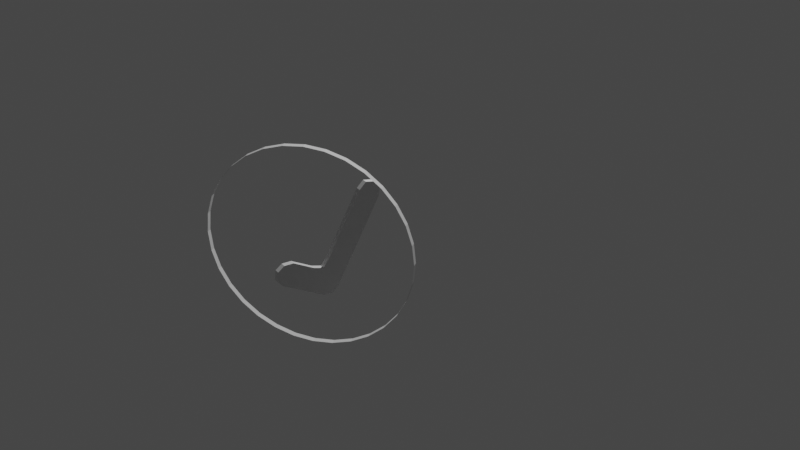 # Source: Basic_L.blend  (saved by Blender 2.82.7; exported with 4.5.12 LTS)
import bpy
from mathutils import Matrix  # noqa: F401  (used for matrix-valued properties, if any)

bpy.ops.wm.read_factory_settings(use_empty=True)
scene = bpy.context.scene
scene.name = 'Scene'

# ---- collections
col_collection = bpy.data.collections.new('Collection'); scene.collection.children.link(col_collection)

# ---- world
world_world = bpy.data.worlds.new('World'); scene.world = world_world
world_world.use_nodes = True; world_world.node_tree.nodes.clear()
_N = world_world.node_tree.nodes; _L = world_world.node_tree.links
n0 = _N.new('ShaderNodeOutputWorld'); n0.name = 'World Output'; n0.location = (300, 300)
n1 = _N.new('ShaderNodeBackground'); n1.name = 'Background'; n1.location = (10, 300)
n1.inputs[0].default_value = (0.05088, 0.05088, 0.05088, 1.0)
_L.new(n1.outputs[0], n0.inputs[0])
n0.is_active_output = True
world_world.color = (0.05088, 0.05088, 0.05088)
world_world.use_sun_shadow = False
world_world.sun_shadow_jitter_overblur = 0.0

# ---- cameras
cam_camera = bpy.data.cameras.new('Camera')
cam_camera.clip_end = 100.0
cam_camera.lens = 50.83
cam_camera.ortho_scale = 7.314

# ---- lights
light_light = bpy.data.lights.new('Light', 'POINT')
light_light.transmission_factor = 0.0
light_light.energy = 1000.0
light_light.shadow_soft_size = 0.1
light_light.shadow_maximum_resolution = 0.006
light_light.use_absolute_resolution = True

# ---- meshes
me_circle = bpy.data.meshes.new('Circle')
me_circle.from_pydata([(-7.105e-15, 2.384e-07, 1.0), (-0.1951, 2.384e-07, 0.9808), (-0.3827, 2.98e-07, 0.9239), (-0.5556, 2.98e-07, 0.8315), (-0.7071, 2.98e-07, 0.7071), (-0.8315, 2.98e-07, 0.5556), (-0.9239, 2.98e-07, 0.3827), (-0.9808, 2.98e-07, 0.1951), (-1.0, 3.092e-07, -2.337e-07), (-0.9808, 3.129e-07, -0.1951), (-0.9239, 3.278e-07, -0.3827), (-0.8315, 3.576e-07, -0.5556), (-0.7071, 3.576e-07, -0.7071), (-0.5556, 3.576e-07, -0.8315), (-0.3827, 3.576e-07, -0.9239), (-0.1951, 3.576e-07, -0.9808), (3.258e-07, 3.576e-07, -1.0), (0.1951, 3.576e-07, -0.9808), (0.3827, 3.576e-07, -0.9239), (0.5556, 3.576e-07, -0.8315), (0.7071, 3.576e-07, -0.7071), (0.8315, 3.576e-07, -0.5556), (0.9239, 3.278e-07, -0.3827), (0.9808, 3.129e-07, -0.1951), (1.0, 3.092e-07, 6.564e-07), (0.9808, 2.98e-07, 0.1951), (0.9239, 2.98e-07, 0.3827), (0.8315, 2.98e-07, 0.5556), (0.7071, 2.98e-07, 0.7071), (0.5556, 2.98e-07, 0.8315), (0.3827, 2.98e-07, 0.9239), (0.1951, 2.384e-07, 0.9808), (-7.105e-15, 0.05064, 1.0), (-0.1951, 0.05064, 0.9808), (-0.3827, 0.05064, 0.9239), (-0.5556, 0.05064, 0.8315), (-0.7071, 0.05064, 0.7071), (-0.8315, 0.05064, 0.5556), (-0.9239, 0.05064, 0.3827), (-0.9808, 0.05064, 0.1951), (-1.0, 0.05064, -2.337e-07), (-0.9808, 0.05064, -0.1951), (-0.9239, 0.05064, -0.3827), (-0.8315, 0.05064, -0.5556), (-0.7071, 0.05064, -0.7071), (-0.5556, 0.05064, -0.8315), (-0.3827, 0.05064, -0.9239), (-0.1951, 0.05064, -0.9808), (3.258e-07, 0.05064, -1.0), (0.1951, 0.05064, -0.9808), (0.3827, 0.05064, -0.9239), (0.5556, 0.05064, -0.8315), (0.7071, 0.05064, -0.7071), (0.8315, 0.05064, -0.5556), (0.9239, 0.05064, -0.3827), (0.9808, 0.05064, -0.1951), (1.0, 0.05064, 6.564e-07), (0.9808, 0.05064, 0.1951), (0.9239, 0.05064, 0.3827), (0.8315, 0.05064, 0.5556), (0.7071, 0.05064, 0.7071), (0.5556, 0.05064, 0.8315), (0.3827, 0.05064, 0.9239), (0.1951, 0.05064, 0.9808)], [], [(17, 16, 48, 49), (4, 3, 35, 36), (31, 30, 62, 63), (18, 17, 49, 50), (5, 4, 36, 37), (0, 31, 63, 32), (19, 18, 50, 51), (6, 5, 37, 38), (20, 19, 51, 52), (7, 6, 38, 39), (21, 20, 52, 53), (8, 7, 39, 40), (22, 21, 53, 54), (9, 8, 40, 41), (23, 22, 54, 55), (10, 9, 41, 42), (24, 23, 55, 56), (11, 10, 42, 43), (25, 24, 56, 57), (12, 11, 43, 44), (26, 25, 57, 58), (13, 12, 44, 45), (27, 26, 58, 59), (14, 13, 45, 46), (1, 0, 32, 33), (28, 27, 59, 60), (15, 14, 46, 47), (2, 1, 33, 34), (29, 28, 60, 61), (16, 15, 47, 48), (3, 2, 34, 35), (30, 29, 61, 62)])
_uv = me_circle.uv_layers.new(name='UVMap')
_uv.uv.foreach_set('vector', [0.0, 0.0, 0.0, 0.0, 0.0, 0.0, 0.0, 0.0, 0.0, 0.0, 0.0, 0.0, 0.0, 0.0, 0.0, 0.0, 0.0, 0.0, 0.0, 0.0, 0.0, 0.0, 0.0, 0.0, 0.0, 0.0, 0.0, 0.0, 0.0, 0.0, 0.0, 0.0, 0.0, 0.0, 0.0, 0.0, 0.0, 0.0, 0.0, 0.0, 0.0, 0.0, 0.0, 0.0, 0.0, 0.0, 0.0, 0.0, 0.0, 0.0, 0.0, 0.0, 0.0, 0.0, 0.0, 0.0, 0.0, 0.0, 0.0, 0.0, 0.0, 0.0, 0.0, 0.0, 0.0, 0.0, 0.0, 0.0, 0.0, 0.0, 0.0, 0.0, 0.0, 0.0, 0.0, 0.0, 0.0, 0.0, 0.0, 0.0, 0.0, 0.0, 0.0, 0.0, 0.0, 0.0, 0.0, 0.0, 0.0, 0.0, 0.0, 0.0, 0.0, 0.0, 0.0, 0.0, 0.0, 0.0, 0.0, 0.0, 0.0, 0.0, 0.0, 0.0, 0.0, 0.0, 0.0, 0.0, 0.0, 0.0, 0.0, 0.0, 0.0, 0.0, 0.0, 0.0, 0.0, 0.0, 0.0, 0.0, 0.0, 0.0, 0.0, 0.0, 0.0, 0.0, 0.0, 0.0, 0.0, 0.0, 0.0, 0.0, 0.0, 0.0, 0.0, 0.0, 0.0, 0.0, 0.0, 0.0, 0.0, 0.0, 0.0, 0.0, 0.0, 0.0, 0.0, 0.0, 0.0, 0.0, 0.0, 0.0, 0.0, 0.0, 0.0, 0.0, 0.0, 0.0, 0.0, 0.0, 0.0, 0.0, 0.0, 0.0, 0.0, 0.0, 0.0, 0.0, 0.0, 0.0, 0.0, 0.0, 0.0, 0.0, 0.0, 0.0, 0.0, 0.0, 0.0, 0.0, 0.0, 0.0, 0.0, 0.0, 0.0, 0.0, 0.0, 0.0, 0.0, 0.0, 0.0, 0.0, 0.0, 0.0, 0.0, 0.0, 0.0, 0.0, 0.0, 0.0, 0.0, 0.0, 0.0, 0.0, 0.0, 0.0, 0.0, 0.0, 0.0, 0.0, 0.0, 0.0, 0.0, 0.0, 0.0, 0.0, 0.0, 0.0, 0.0, 0.0, 0.0, 0.0, 0.0, 0.0, 0.0, 0.0, 0.0, 0.0, 0.0, 0.0, 0.0, 0.0, 0.0, 0.0, 0.0, 0.0, 0.0, 0.0, 0.0, 0.0, 0.0, 0.0, 0.0, 0.0, 0.0, 0.0, 0.0, 0.0, 0.0, 0.0, 0.0, 0.0, 0.0, 0.0, 0.0, 0.0])
me_circle.use_remesh_fix_poles = True
me_circle.use_remesh_preserve_attributes = False
me_circle.use_mirror_vertex_groups = False
me_circle.update()
me_plane = bpy.data.meshes.new('Plane')
me_plane.from_pydata([(0.03938, 1.649, -3.364e-08), (0.0, 0.688, -3.008e-08), (0.3333, 1.021, 0.07088), (0.3333, 1.355, 0.07088), (-0.3333, 0.3547, 0.07088), (-0.3333, 0.02138, 0.07088), (-0.6194, 0.2917, 0.07088), (0.2861, 1.649, -3.364e-08), (0.0, 1.021, -3.008e-08), (0.0, 1.355, -3.008e-08), (0.0, 0.02138, -3.008e-08), (-0.01575, 0.3862, -2.722e-08), (-0.6115, 0.06076, 0.07088), (0.294, 0.07651, 0.07088), (0.3333, 0.3547, 0.07088), (0.3333, 0.688, -3.008e-08), (0.294, 0.07651, -2.508e-08), (0.3333, 0.3547, -3.008e-08), (0.0, 0.02138, 0.07088), (0.0, 1.021, 0.07088), (-0.6115, 0.06076, -2.651e-08), (-0.6194, 0.2917, -3.579e-08), (-0.3333, 0.02138, -3.008e-08), (-0.3333, 0.3547, -3.008e-08), (0.3333, 0.688, 0.07088), (0.0, 0.688, 0.07088), (-0.01575, 0.3862, 0.07088), (0.0, 1.355, 0.07088), (0.3333, 1.021, -3.008e-08), (0.3333, 1.355, -3.008e-08), (0.03938, 1.649, 0.07088), (0.2861, 1.649, 0.07088), (0.1667, 1.688, -3.008e-08), (0.0, 1.521, -3.008e-08), (0.0, 0.5214, -3.008e-08), (0.1667, 0.688, -3.008e-08), (0.0, 0.8547, -3.008e-08), (0.0, 1.188, -3.008e-08), (0.3333, 0.688, 0.03544), (0.0, 0.188, -3.008e-08), (0.0, 1.021, 0.03544), (0.2861, 1.649, 0.03544), (-0.6194, 0.2917, 0.03544), (0.0, 0.02138, 0.03544), (0.3333, 0.5214, -3.008e-08), (-0.6115, 0.06076, 0.03544), (0.3333, 0.188, -3.008e-08), (-0.3333, 0.02138, 0.03544), (0.0, 0.688, 0.03544), (0.294, 0.07651, 0.03544), (0.1667, 0.02138, -3.008e-08), (0.1667, 0.3547, -3.008e-08), (0.3333, 0.3547, 0.03544), (0.03938, 1.649, 0.03544), (0.0, 1.355, 0.03544), (0.3333, 1.021, 0.03544), (0.3333, 1.355, 0.03544), (-0.01575, 0.3862, 0.03544), (-0.6667, 0.188, -3.008e-08), (-0.3333, 0.3547, 0.03544), (0.1667, 1.355, 0.07088), (-0.3333, 0.188, -3.008e-08), (0.1667, 1.021, 0.07088), (0.3333, 1.188, 0.07088), (-0.5, 0.02138, -3.008e-08), (-0.5, 0.3547, -3.008e-08), (-0.1667, 0.02138, -3.008e-08), (-0.1667, 0.3547, -3.008e-08), (0.3333, 0.8547, 0.07088), (0.3333, 1.521, 0.07088), (-0.1667, 0.3547, 0.07088), (-0.1667, 0.02138, 0.07088), (-0.5, 0.3547, 0.07088), (-0.5, 0.02138, 0.07088), (-0.3333, 0.188, 0.07088), (-0.6667, 0.188, 0.07088), (0.1667, 0.3547, 0.07088), (0.1667, 0.02138, 0.07088), (0.3333, 0.188, 0.07088), (0.3333, 0.5214, 0.07088), (0.3333, 1.521, -3.008e-08), (0.3333, 0.8547, -3.008e-08), (0.3333, 1.188, -3.008e-08), (0.0, 0.188, 0.07088), (0.0, 1.188, 0.07088), (0.0, 0.8547, 0.07088), (0.1667, 1.021, -3.008e-08), (0.1667, 1.355, -3.008e-08), (0.1667, 0.688, 0.07088), (0.0, 0.5214, 0.07088), (0.0, 1.521, 0.07088), (0.1667, 1.688, 0.07088), (0.1667, 0.5214, 0.07088), (0.1667, 0.188, 0.07088), (-0.5, 0.188, 0.07088), (-0.1667, 0.188, 0.07088), (0.1667, 1.188, -3.008e-08), (0.1667, 0.8547, -3.008e-08), (0.1667, 1.521, 0.07088), (0.1667, 1.521, -3.008e-08), (0.1667, 0.8547, 0.07088), (0.1667, 1.188, 0.07088), (-0.1667, 0.3547, 0.03544), (0.3333, 1.188, 0.03544), (0.0, 1.521, 0.03544), (0.3333, 0.188, 0.03544), (0.0, 0.5214, 0.03544), (-0.5, 0.02138, 0.03544), (-0.1667, 0.188, -3.008e-08), (0.1667, 0.02138, 0.03544), (-0.5, 0.188, -3.008e-08), (-0.5, 0.3547, 0.03544), (0.3333, 1.521, 0.03544), (-0.6667, 0.188, 0.03544), (0.0, 0.8547, 0.03544), (-0.1667, 0.02138, 0.03544), (0.3333, 0.8547, 0.03544), (0.3333, 0.5214, 0.03544), (0.0, 1.188, 0.03544), (0.1667, 1.688, 0.03544), (0.1667, 0.188, -3.008e-08), (0.1667, 0.5214, -3.008e-08)], [], [(121, 35, 15, 44), (120, 51, 17, 46), (119, 53, 30, 91), (118, 40, 19, 84), (117, 38, 24, 79), (116, 55, 2, 68), (115, 43, 18, 71), (114, 48, 25, 85), (113, 45, 12, 75), (112, 41, 31, 69), (111, 42, 6, 72), (110, 65, 23, 61), (109, 49, 13, 77), (108, 67, 11, 39), (107, 47, 5, 73), (106, 57, 26, 89), (105, 52, 14, 78), (104, 54, 27, 90), (103, 56, 3, 63), (102, 59, 4, 70), (101, 63, 3, 60), (100, 68, 2, 62), (99, 32, 7, 80), (98, 69, 31, 91), (97, 86, 28, 81), (96, 87, 29, 82), (95, 83, 26, 70), (94, 74, 4, 72), (93, 78, 14, 76), (92, 79, 24, 88), (89, 92, 88, 25), (26, 76, 92, 89), (76, 14, 79, 92), (83, 93, 76, 26), (18, 77, 93, 83), (77, 13, 78, 93), (75, 94, 72, 6), (12, 73, 94, 75), (73, 5, 74, 94), (74, 95, 70, 4), (5, 71, 95, 74), (71, 18, 83, 95), (86, 96, 82, 28), (8, 37, 96, 86), (37, 9, 87, 96), (35, 97, 81, 15), (1, 36, 97, 35), (36, 8, 86, 97), (90, 98, 91, 30), (27, 60, 98, 90), (60, 3, 69, 98), (87, 99, 80, 29), (9, 33, 99, 87), (33, 0, 32, 99), (85, 100, 62, 19), (25, 88, 100, 85), (88, 24, 68, 100), (84, 101, 60, 27), (19, 62, 101, 84), (62, 2, 63, 101), (57, 102, 70, 26), (11, 67, 102, 57), (67, 23, 59, 102), (55, 103, 63, 2), (28, 82, 103, 55), (82, 29, 56, 103), (53, 104, 90, 30), (0, 33, 104, 53), (33, 9, 54, 104), (49, 105, 78, 13), (16, 46, 105, 49), (46, 17, 52, 105), (48, 106, 89, 25), (1, 34, 106, 48), (34, 11, 57, 106), (45, 107, 73, 12), (20, 64, 107, 45), (64, 22, 47, 107), (66, 108, 39, 10), (22, 61, 108, 66), (61, 23, 67, 108), (43, 109, 77, 18), (10, 50, 109, 43), (50, 16, 49, 109), (64, 110, 61, 22), (20, 58, 110, 64), (58, 21, 65, 110), (59, 111, 72, 4), (23, 65, 111, 59), (65, 21, 42, 111), (56, 112, 69, 3), (29, 80, 112, 56), (80, 7, 41, 112), (42, 113, 75, 6), (21, 58, 113, 42), (58, 20, 45, 113), (40, 114, 85, 19), (8, 36, 114, 40), (36, 1, 48, 114), (47, 115, 71, 5), (22, 66, 115, 47), (66, 10, 43, 115), (38, 116, 68, 24), (15, 81, 116, 38), (81, 28, 55, 116), (52, 117, 79, 14), (17, 44, 117, 52), (44, 15, 38, 117), (54, 118, 84, 27), (9, 37, 118, 54), (37, 8, 40, 118), (41, 119, 91, 31), (7, 32, 119, 41), (32, 0, 53, 119), (50, 120, 46, 16), (10, 39, 120, 50), (39, 11, 51, 120), (51, 121, 44, 17), (11, 34, 121, 51), (34, 1, 35, 121)])
_uv = me_plane.uv_layers.new(name='UVMap')
_uv.uv.foreach_set('vector', [0.5833, 0.4167, 0.5833, 0.5, 0.6667, 0.5, 0.6667, 0.4167, 0.5833, 0.25, 0.5833, 0.3333, 0.6667, 0.3333, 0.6667, 0.25, 0.5833, 1.0, 0.5, 1.0, 0.5, 1.0, 0.5833, 1.0, 0.5, 0.75, 0.5, 0.6667, 0.5, 0.6667, 0.5, 0.75, 0.6667, 0.4167, 0.6667, 0.5, 0.6667, 0.5, 0.6667, 0.4167, 0.6667, 0.5833, 0.6667, 0.6667, 0.6667, 0.6667, 0.6667, 0.5833, 0.4167, 0.1667, 0.5, 0.1667, 0.5, 0.1667, 0.4167, 0.1667, 0.5, 0.5833, 0.5, 0.5, 0.5, 0.5, 0.5, 0.5833, 0.1667, 0.25, 0.1667, 0.1667, 0.1667, 0.1667, 0.1667, 0.25, 0.6667, 0.9167, 0.6667, 1.0, 0.6667, 1.0, 0.6667, 0.9167, 0.25, 0.3333, 0.1667, 0.3333, 0.1667, 0.3333, 0.25, 0.3333, 0.25, 0.25, 0.25, 0.3333, 0.3333, 0.3333, 0.3333, 0.25, 0.5833, 0.1667, 0.6667, 0.1667, 0.6667, 0.1667, 0.5833, 0.1667, 0.4167, 0.25, 0.4167, 0.3333, 0.5, 0.3333, 0.5, 0.25, 0.25, 0.1667, 0.3333, 0.1667, 0.3333, 0.1667, 0.25, 0.1667, 0.5, 0.4167, 0.5, 0.3333, 0.5, 0.3333, 0.5, 0.4167, 0.6667, 0.25, 0.6667, 0.3333, 0.6667, 0.3333, 0.6667, 0.25, 0.5, 0.9167, 0.5, 0.8333, 0.5, 0.8333, 0.5, 0.9167, 0.6667, 0.75, 0.6667, 0.8333, 0.6667, 0.8333, 0.6667, 0.75, 0.4167, 0.3333, 0.3333, 0.3333, 0.3333, 0.3333, 0.4167, 0.3333, 0.5833, 0.75, 0.6667, 0.75, 0.6667, 0.8333, 0.5833, 0.8333, 0.5833, 0.5833, 0.6667, 0.5833, 0.6667, 0.6667, 0.5833, 0.6667, 0.5833, 0.9167, 0.5833, 1.0, 0.6667, 1.0, 0.6667, 0.9167, 0.5833, 0.9167, 0.6667, 0.9167, 0.6667, 1.0, 0.5833, 1.0, 0.5833, 0.5833, 0.5833, 0.6667, 0.6667, 0.6667, 0.6667, 0.5833, 0.5833, 0.75, 0.5833, 0.8333, 0.6667, 0.8333, 0.6667, 0.75, 0.4167, 0.25, 0.5, 0.25, 0.5, 0.3333, 0.4167, 0.3333, 0.25, 0.25, 0.3333, 0.25, 0.3333, 0.3333, 0.25, 0.3333, 0.5833, 0.25, 0.6667, 0.25, 0.6667, 0.3333, 0.5833, 0.3333, 0.5833, 0.4167, 0.6667, 0.4167, 0.6667, 0.5, 0.5833, 0.5, 0.5, 0.4167, 0.5833, 0.4167, 0.5833, 0.5, 0.5, 0.5, 0.5, 0.3333, 0.5833, 0.3333, 0.5833, 0.4167, 0.5, 0.4167, 0.5833, 0.3333, 0.6667, 0.3333, 0.6667, 0.4167, 0.5833, 0.4167, 0.5, 0.25, 0.5833, 0.25, 0.5833, 0.3333, 0.5, 0.3333, 0.5, 0.1667, 0.5833, 0.1667, 0.5833, 0.25, 0.5, 0.25, 0.5833, 0.1667, 0.6667, 0.1667, 0.6667, 0.25, 0.5833, 0.25, 0.1667, 0.25, 0.25, 0.25, 0.25, 0.3333, 0.1667, 0.3333, 0.1667, 0.1667, 0.25, 0.1667, 0.25, 0.25, 0.1667, 0.25, 0.25, 0.1667, 0.3333, 0.1667, 0.3333, 0.25, 0.25, 0.25, 0.3333, 0.25, 0.4167, 0.25, 0.4167, 0.3333, 0.3333, 0.3333, 0.3333, 0.1667, 0.4167, 0.1667, 0.4167, 0.25, 0.3333, 0.25, 0.4167, 0.1667, 0.5, 0.1667, 0.5, 0.25, 0.4167, 0.25, 0.5833, 0.6667, 0.5833, 0.75, 0.6667, 0.75, 0.6667, 0.6667, 0.5, 0.6667, 0.5, 0.75, 0.5833, 0.75, 0.5833, 0.6667, 0.5, 0.75, 0.5, 0.8333, 0.5833, 0.8333, 0.5833, 0.75, 0.5833, 0.5, 0.5833, 0.5833, 0.6667, 0.5833, 0.6667, 0.5, 0.5, 0.5, 0.5, 0.5833, 0.5833, 0.5833, 0.5833, 0.5, 0.5, 0.5833, 0.5, 0.6667, 0.5833, 0.6667, 0.5833, 0.5833, 0.5, 0.9167, 0.5833, 0.9167, 0.5833, 1.0, 0.5, 1.0, 0.5, 0.8333, 0.5833, 0.8333, 0.5833, 0.9167, 0.5, 0.9167, 0.5833, 0.8333, 0.6667, 0.8333, 0.6667, 0.9167, 0.5833, 0.9167, 0.5833, 0.8333, 0.5833, 0.9167, 0.6667, 0.9167, 0.6667, 0.8333, 0.5, 0.8333, 0.5, 0.9167, 0.5833, 0.9167, 0.5833, 0.8333, 0.5, 0.9167, 0.5, 1.0, 0.5833, 1.0, 0.5833, 0.9167, 0.5, 0.5833, 0.5833, 0.5833, 0.5833, 0.6667, 0.5, 0.6667, 0.5, 0.5, 0.5833, 0.5, 0.5833, 0.5833, 0.5, 0.5833, 0.5833, 0.5, 0.6667, 0.5, 0.6667, 0.5833, 0.5833, 0.5833, 0.5, 0.75, 0.5833, 0.75, 0.5833, 0.8333, 0.5, 0.8333, 0.5, 0.6667, 0.5833, 0.6667, 0.5833, 0.75, 0.5, 0.75, 0.5833, 0.6667, 0.6667, 0.6667, 0.6667, 0.75, 0.5833, 0.75, 0.5, 0.3333, 0.4167, 0.3333, 0.4167, 0.3333, 0.5, 0.3333, 0.5, 0.3333, 0.4167, 0.3333, 0.4167, 0.3333, 0.5, 0.3333, 0.4167, 0.3333, 0.3333, 0.3333, 0.3333, 0.3333, 0.4167, 0.3333, 0.6667, 0.6667, 0.6667, 0.75, 0.6667, 0.75, 0.6667, 0.6667, 0.6667, 0.6667, 0.6667, 0.75, 0.6667, 0.75, 0.6667, 0.6667, 0.6667, 0.75, 0.6667, 0.8333, 0.6667, 0.8333, 0.6667, 0.75, 0.5, 1.0, 0.5, 0.9167, 0.5, 0.9167, 0.5, 1.0, 0.5, 1.0, 0.5, 0.9167, 0.5, 0.9167, 0.5, 1.0, 0.5, 0.9167, 0.5, 0.8333, 0.5, 0.8333, 0.5, 0.9167, 0.6667, 0.1667, 0.6667, 0.25, 0.6667, 0.25, 0.6667, 0.1667, 0.6667, 0.1667, 0.6667, 0.25, 0.6667, 0.25, 0.6667, 0.1667, 0.6667, 0.25, 0.6667, 0.3333, 0.6667, 0.3333, 0.6667, 0.25, 0.5, 0.5, 0.5, 0.4167, 0.5, 0.4167, 0.5, 0.5, 0.5, 0.5, 0.5, 0.4167, 0.5, 0.4167, 0.5, 0.5, 0.5, 0.4167, 0.5, 0.3333, 0.5, 0.3333, 0.5, 0.4167, 0.1667, 0.1667, 0.25, 0.1667, 0.25, 0.1667, 0.1667, 0.1667, 0.1667, 0.1667, 0.25, 0.1667, 0.25, 0.1667, 0.1667, 0.1667, 0.25, 0.1667, 0.3333, 0.1667, 0.3333, 0.1667, 0.25, 0.1667, 0.4167, 0.1667, 0.4167, 0.25, 0.5, 0.25, 0.5, 0.1667, 0.3333, 0.1667, 0.3333, 0.25, 0.4167, 0.25, 0.4167, 0.1667, 0.3333, 0.25, 0.3333, 0.3333, 0.4167, 0.3333, 0.4167, 0.25, 0.5, 0.1667, 0.5833, 0.1667, 0.5833, 0.1667, 0.5, 0.1667, 0.5, 0.1667, 0.5833, 0.1667, 0.5833, 0.1667, 0.5, 0.1667, 0.5833, 0.1667, 0.6667, 0.1667, 0.6667, 0.1667, 0.5833, 0.1667, 0.25, 0.1667, 0.25, 0.25, 0.3333, 0.25, 0.3333, 0.1667, 0.1667, 0.1667, 0.1667, 0.25, 0.25, 0.25, 0.25, 0.1667, 0.1667, 0.25, 0.1667, 0.3333, 0.25, 0.3333, 0.25, 0.25, 0.3333, 0.3333, 0.25, 0.3333, 0.25, 0.3333, 0.3333, 0.3333, 0.3333, 0.3333, 0.25, 0.3333, 0.25, 0.3333, 0.3333, 0.3333, 0.25, 0.3333, 0.1667, 0.3333, 0.1667, 0.3333, 0.25, 0.3333, 0.6667, 0.8333, 0.6667, 0.9167, 0.6667, 0.9167, 0.6667, 0.8333, 0.6667, 0.8333, 0.6667, 0.9167, 0.6667, 0.9167, 0.6667, 0.8333, 0.6667, 0.9167, 0.6667, 1.0, 0.6667, 1.0, 0.6667, 0.9167, 0.1667, 0.3333, 0.1667, 0.25, 0.1667, 0.25, 0.1667, 0.3333, 0.1667, 0.3333, 0.1667, 0.25, 0.1667, 0.25, 0.1667, 0.3333, 0.1667, 0.25, 0.1667, 0.1667, 0.1667, 0.1667, 0.1667, 0.25, 0.5, 0.6667, 0.5, 0.5833, 0.5, 0.5833, 0.5, 0.6667, 0.5, 0.6667, 0.5, 0.5833, 0.5, 0.5833, 0.5, 0.6667, 0.5, 0.5833, 0.5, 0.5, 0.5, 0.5, 0.5, 0.5833, 0.3333, 0.1667, 0.4167, 0.1667, 0.4167, 0.1667, 0.3333, 0.1667, 0.3333, 0.1667, 0.4167, 0.1667, 0.4167, 0.1667, 0.3333, 0.1667, 0.4167, 0.1667, 0.5, 0.1667, 0.5, 0.1667, 0.4167, 0.1667, 0.6667, 0.5, 0.6667, 0.5833, 0.6667, 0.5833, 0.6667, 0.5, 0.6667, 0.5, 0.6667, 0.5833, 0.6667, 0.5833, 0.6667, 0.5, 0.6667, 0.5833, 0.6667, 0.6667, 0.6667, 0.6667, 0.6667, 0.5833, 0.6667, 0.3333, 0.6667, 0.4167, 0.6667, 0.4167, 0.6667, 0.3333, 0.6667, 0.3333, 0.6667, 0.4167, 0.6667, 0.4167, 0.6667, 0.3333, 0.6667, 0.4167, 0.6667, 0.5, 0.6667, 0.5, 0.6667, 0.4167, 0.5, 0.8333, 0.5, 0.75, 0.5, 0.75, 0.5, 0.8333, 0.5, 0.8333, 0.5, 0.75, 0.5, 0.75, 0.5, 0.8333, 0.5, 0.75, 0.5, 0.6667, 0.5, 0.6667, 0.5, 0.75, 0.6667, 1.0, 0.5833, 1.0, 0.5833, 1.0, 0.6667, 1.0, 0.6667, 1.0, 0.5833, 1.0, 0.5833, 1.0, 0.6667, 1.0, 0.5833, 1.0, 0.5, 1.0, 0.5, 1.0, 0.5833, 1.0, 0.5833, 0.1667, 0.5833, 0.25, 0.6667, 0.25, 0.6667, 0.1667, 0.5, 0.1667, 0.5, 0.25, 0.5833, 0.25, 0.5833, 0.1667, 0.5, 0.25, 0.5, 0.3333, 0.5833, 0.3333, 0.5833, 0.25, 0.5833, 0.3333, 0.5833, 0.4167, 0.6667, 0.4167, 0.6667, 0.3333, 0.5, 0.3333, 0.5, 0.4167, 0.5833, 0.4167, 0.5833, 0.3333, 0.5, 0.4167, 0.5, 0.5, 0.5833, 0.5, 0.5833, 0.4167])
me_plane.use_remesh_fix_poles = True
me_plane.use_remesh_preserve_attributes = False
me_plane.use_mirror_vertex_groups = False
me_plane.update()

# ---- objects
ob_light = bpy.data.objects.new('Light', light_light)
ob_camera = bpy.data.objects.new('Camera', cam_camera)
ob_circle = bpy.data.objects.new('Circle', me_circle)
ob_plane = bpy.data.objects.new('Plane', me_plane)

# ---- transforms, parenting, visibility, modifiers, constraints
ob_light.location = (4.076, 1.005, 5.904)
ob_light.rotation_euler = (0.6503, 0.05522, 1.866)
ob_light.lock_rotations_4d = False
ob_light.empty_display_type = 'ARROWS'
ob_light.color = (0.0, 0.0, 0.0, 0.0)
ob_light.lineart.crease_threshold = 0.0
ob_camera.location = (-4.168, -7.821, 6.014)
ob_camera.rotation_euler = (1.073, 0.005964, -0.5854)
ob_camera.lock_rotations_4d = False
ob_camera.empty_display_type = 'ARROWS'
ob_camera.color = (0.0, 0.0, 0.0, 0.0)
ob_camera.display_type = 'WIRE'
ob_camera.lineart.crease_threshold = 0.0
ob_circle.location = (-0.01756, -0.01499, 0.9986)
ob_circle.rotation_euler = (0.0, -0.0, 5.372)
ob_circle.lineart.crease_threshold = 0.0
ob_plane.location = (-0.01756, -0.01499, 0.5399)
ob_plane.rotation_euler = (1.571, 0.5204, 0.0)
ob_plane.scale = (0.6944, 0.6944, 0.6944)
ob_plane.lineart.crease_threshold = 0.0

# ---- collection membership
col_collection.objects.link(ob_light)
col_collection.objects.link(ob_camera)
col_collection.objects.link(ob_circle)
col_collection.objects.link(ob_plane)

# ---- scene / render settings (as saved in the file)
scene.camera = ob_camera
scene.frame_start = 1; scene.frame_end = 80; scene.frame_set(27)
scene.render.engine = 'BLENDER_EEVEE_NEXT'
scene.render.fps = 25
scene.cycles.use_denoising = False
scene.cycles.samples = 128
scene.cycles.sampling_pattern = 'TABULATED_SOBOL'
scene.cycles.use_adaptive_sampling = False
scene.cycles.use_light_tree = False
scene.view_settings.view_transform = 'Filmic'
bpy.context.view_layer.update()
